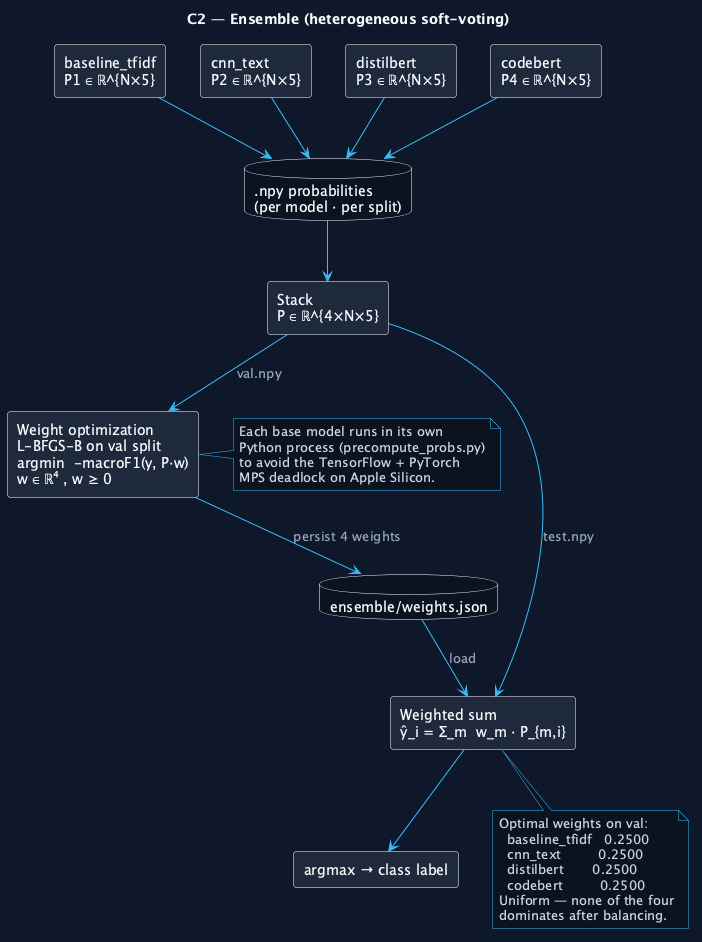

The diagram above was rendered by PlantUML. Its source (embedded in the PNG):
@startuml 07_architecture_ensemble
' Figure 7 — Heterogeneous Soft-Voting Ensemble (zoom)

skinparam backgroundColor #0F172A
skinparam shadowing false
skinparam defaultFontName "Fira Sans"
skinparam defaultFontColor #F8FAFC

skinparam rectangle {
  BorderColor rgba(148,163,184,0.30)
  BackgroundColor #1E293B
  FontColor #F8FAFC
  RoundCorner 6
}
skinparam database {
  BorderColor rgba(148,163,184,0.30)
  BackgroundColor #0B1220
  FontColor #F8FAFC
}
skinparam ArrowColor #38BDF8
skinparam ArrowFontColor #94A3B8
skinparam ArrowFontName "Fira Code"
skinparam noteFontColor #CBD5E1
skinparam noteFontName "Fira Code"
skinparam noteBackgroundColor #0B1220
skinparam noteBorderColor #38BDF8

title C2 — Ensemble (heterogeneous soft-voting)

rectangle "baseline_tfidf\nP1 ∈ ℝ^{N×5}" as P1
rectangle "cnn_text\nP2 ∈ ℝ^{N×5}" as P2
rectangle "distilbert\nP3 ∈ ℝ^{N×5}" as P3
rectangle "codebert\nP4 ∈ ℝ^{N×5}" as P4

database ".npy probabilities\n(per model · per split)" as PROBS

rectangle "Stack\nP ∈ ℝ^{4×N×5}" as STACK
rectangle "Weight optimization\nL-BFGS-B on val split\nargmin  -macroF1(y, P·w)\nw ∈ ℝ⁴ , w ≥ 0" as OPT
rectangle "Weighted sum\nŷ_i = Σ_m  w_m · P_{m,i}" as VOTE
rectangle "argmax → class label" as OUT

database "ensemble/weights.json" as W

P1 --> PROBS
P2 --> PROBS
P3 --> PROBS
P4 --> PROBS
PROBS --> STACK
STACK --> OPT  : val.npy
OPT --> W      : persist 4 weights
STACK --> VOTE : test.npy
W --> VOTE     : load
VOTE --> OUT

note right of OPT
  Each base model runs in its own
  Python process (precompute_probs.py)
  to avoid the TensorFlow + PyTorch
  MPS deadlock on Apple Silicon.
end note

note bottom of VOTE
  Optimal weights on val:
    baseline_tfidf   0.2500
    cnn_text         0.2500
    distilbert       0.2500
    codebert         0.2500
  Uniform — none of the four
  dominates after balancing.
end note

@enduml